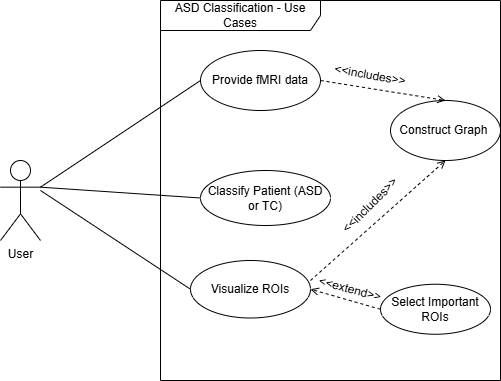

The diagram above was exported from draw.io. Its source (the exported page's mxGraphModel, read from the mxfile embedded in the PNG):
<mxGraphModel dx="1034" dy="570" grid="1" gridSize="10" guides="1" tooltips="1" connect="1" arrows="1" fold="1" page="1" pageScale="1" pageWidth="850" pageHeight="1100" math="0" shadow="0">
  <root>
    <mxCell id="0" />
    <mxCell id="1" parent="0" />
    <mxCell id="z7y4-W_IaTvgUbw7qmsq-1" value="ASD Classification - Use Cases" style="shape=umlFrame;whiteSpace=wrap;html=1;pointerEvents=0;recursiveResize=0;container=1;collapsible=0;width=160;" vertex="1" parent="1">
      <mxGeometry x="240" y="50" width="340" height="380" as="geometry" />
    </mxCell>
    <mxCell id="z7y4-W_IaTvgUbw7qmsq-2" value="Provide fMRI data" style="ellipse;html=1;whiteSpace=wrap;" vertex="1" parent="z7y4-W_IaTvgUbw7qmsq-1">
      <mxGeometry x="40" y="50" width="120" height="60" as="geometry" />
    </mxCell>
    <mxCell id="z7y4-W_IaTvgUbw7qmsq-3" value="Visualize ROIs" style="ellipse;html=1;whiteSpace=wrap;" vertex="1" parent="z7y4-W_IaTvgUbw7qmsq-1">
      <mxGeometry x="30" y="260" width="120" height="57.5" as="geometry" />
    </mxCell>
    <mxCell id="z7y4-W_IaTvgUbw7qmsq-4" value="Select Important ROIs" style="ellipse;html=1;whiteSpace=wrap;" vertex="1" parent="z7y4-W_IaTvgUbw7qmsq-1">
      <mxGeometry x="220" y="283.75" width="110" height="50" as="geometry" />
    </mxCell>
    <mxCell id="z7y4-W_IaTvgUbw7qmsq-6" value="Classify Patient (ASD or TC)" style="ellipse;html=1;whiteSpace=wrap;" vertex="1" parent="z7y4-W_IaTvgUbw7qmsq-1">
      <mxGeometry x="40" y="170" width="130" height="55" as="geometry" />
    </mxCell>
    <mxCell id="z7y4-W_IaTvgUbw7qmsq-15" value="" style="html=1;verticalAlign=bottom;labelBackgroundColor=none;endArrow=open;endFill=0;dashed=1;rounded=0;exitX=0;exitY=0.5;exitDx=0;exitDy=0;entryX=1;entryY=0.5;entryDx=0;entryDy=0;" edge="1" parent="z7y4-W_IaTvgUbw7qmsq-1" source="z7y4-W_IaTvgUbw7qmsq-4" target="z7y4-W_IaTvgUbw7qmsq-3">
      <mxGeometry width="160" relative="1" as="geometry">
        <mxPoint x="110" y="250" as="sourcePoint" />
        <mxPoint x="270" y="250" as="targetPoint" />
      </mxGeometry>
    </mxCell>
    <mxCell id="z7y4-W_IaTvgUbw7qmsq-16" value="&amp;lt;&amp;lt;extend&amp;gt;&amp;gt;" style="text;strokeColor=none;align=center;fillColor=none;html=1;verticalAlign=middle;whiteSpace=wrap;rounded=0;rotation=15;" vertex="1" parent="z7y4-W_IaTvgUbw7qmsq-1">
      <mxGeometry x="160" y="273.75" width="60" height="30" as="geometry" />
    </mxCell>
    <mxCell id="z7y4-W_IaTvgUbw7qmsq-17" value="Construct Graph&amp;nbsp;" style="ellipse;html=1;whiteSpace=wrap;" vertex="1" parent="z7y4-W_IaTvgUbw7qmsq-1">
      <mxGeometry x="230" y="100" width="110" height="60" as="geometry" />
    </mxCell>
    <mxCell id="z7y4-W_IaTvgUbw7qmsq-19" value="" style="html=1;verticalAlign=bottom;labelBackgroundColor=none;endArrow=open;endFill=0;dashed=1;rounded=0;entryX=0.5;entryY=0;entryDx=0;entryDy=0;" edge="1" parent="z7y4-W_IaTvgUbw7qmsq-1" target="z7y4-W_IaTvgUbw7qmsq-17">
      <mxGeometry width="160" relative="1" as="geometry">
        <mxPoint x="160" y="80" as="sourcePoint" />
        <mxPoint x="340" y="100" as="targetPoint" />
      </mxGeometry>
    </mxCell>
    <mxCell id="z7y4-W_IaTvgUbw7qmsq-20" value="&amp;lt;&amp;lt;includes&amp;gt;&amp;gt;" style="text;strokeColor=none;align=center;fillColor=none;html=1;verticalAlign=middle;whiteSpace=wrap;rounded=0;rotation=10;" vertex="1" parent="z7y4-W_IaTvgUbw7qmsq-1">
      <mxGeometry x="180" y="60" width="60" height="30" as="geometry" />
    </mxCell>
    <mxCell id="z7y4-W_IaTvgUbw7qmsq-21" value="" style="html=1;verticalAlign=bottom;labelBackgroundColor=none;endArrow=open;endFill=0;dashed=1;rounded=0;entryX=0.5;entryY=1;entryDx=0;entryDy=0;exitX=1;exitY=0.348;exitDx=0;exitDy=0;exitPerimeter=0;" edge="1" parent="z7y4-W_IaTvgUbw7qmsq-1" source="z7y4-W_IaTvgUbw7qmsq-3" target="z7y4-W_IaTvgUbw7qmsq-17">
      <mxGeometry width="160" relative="1" as="geometry">
        <mxPoint x="138.7800000000001" y="273.7475" as="sourcePoint" />
        <mxPoint x="241.2299999999999" y="163.37000000000003" as="targetPoint" />
      </mxGeometry>
    </mxCell>
    <mxCell id="z7y4-W_IaTvgUbw7qmsq-22" value="&amp;lt;&amp;lt;includes&amp;gt;&amp;gt;" style="text;strokeColor=none;align=center;fillColor=none;html=1;verticalAlign=middle;whiteSpace=wrap;rounded=0;rotation=-45;" vertex="1" parent="z7y4-W_IaTvgUbw7qmsq-1">
      <mxGeometry x="180" y="190" width="60" height="30" as="geometry" />
    </mxCell>
    <mxCell id="z7y4-W_IaTvgUbw7qmsq-7" value="User" style="shape=umlActor;verticalLabelPosition=bottom;verticalAlign=top;html=1;" vertex="1" parent="1">
      <mxGeometry x="80" y="210" width="40" height="80" as="geometry" />
    </mxCell>
    <mxCell id="z7y4-W_IaTvgUbw7qmsq-11" value="" style="endArrow=none;html=1;rounded=0;entryX=0;entryY=0.5;entryDx=0;entryDy=0;" edge="1" parent="1" source="z7y4-W_IaTvgUbw7qmsq-7" target="z7y4-W_IaTvgUbw7qmsq-2">
      <mxGeometry width="50" height="50" relative="1" as="geometry">
        <mxPoint x="120" y="240" as="sourcePoint" />
        <mxPoint x="170" y="190" as="targetPoint" />
      </mxGeometry>
    </mxCell>
    <mxCell id="z7y4-W_IaTvgUbw7qmsq-12" value="" style="endArrow=none;html=1;rounded=0;entryX=0;entryY=0.5;entryDx=0;entryDy=0;exitX=1;exitY=0.3333333333333333;exitDx=0;exitDy=0;exitPerimeter=0;" edge="1" parent="1" source="z7y4-W_IaTvgUbw7qmsq-7" target="z7y4-W_IaTvgUbw7qmsq-6">
      <mxGeometry width="50" height="50" relative="1" as="geometry">
        <mxPoint x="130" y="247" as="sourcePoint" />
        <mxPoint x="290" y="140" as="targetPoint" />
      </mxGeometry>
    </mxCell>
    <mxCell id="z7y4-W_IaTvgUbw7qmsq-13" value="" style="endArrow=none;html=1;rounded=0;entryX=0;entryY=0.5;entryDx=0;entryDy=0;" edge="1" parent="1" target="z7y4-W_IaTvgUbw7qmsq-3">
      <mxGeometry width="50" height="50" relative="1" as="geometry">
        <mxPoint x="120" y="240" as="sourcePoint" />
        <mxPoint x="300" y="150" as="targetPoint" />
      </mxGeometry>
    </mxCell>
  </root>
</mxGraphModel>